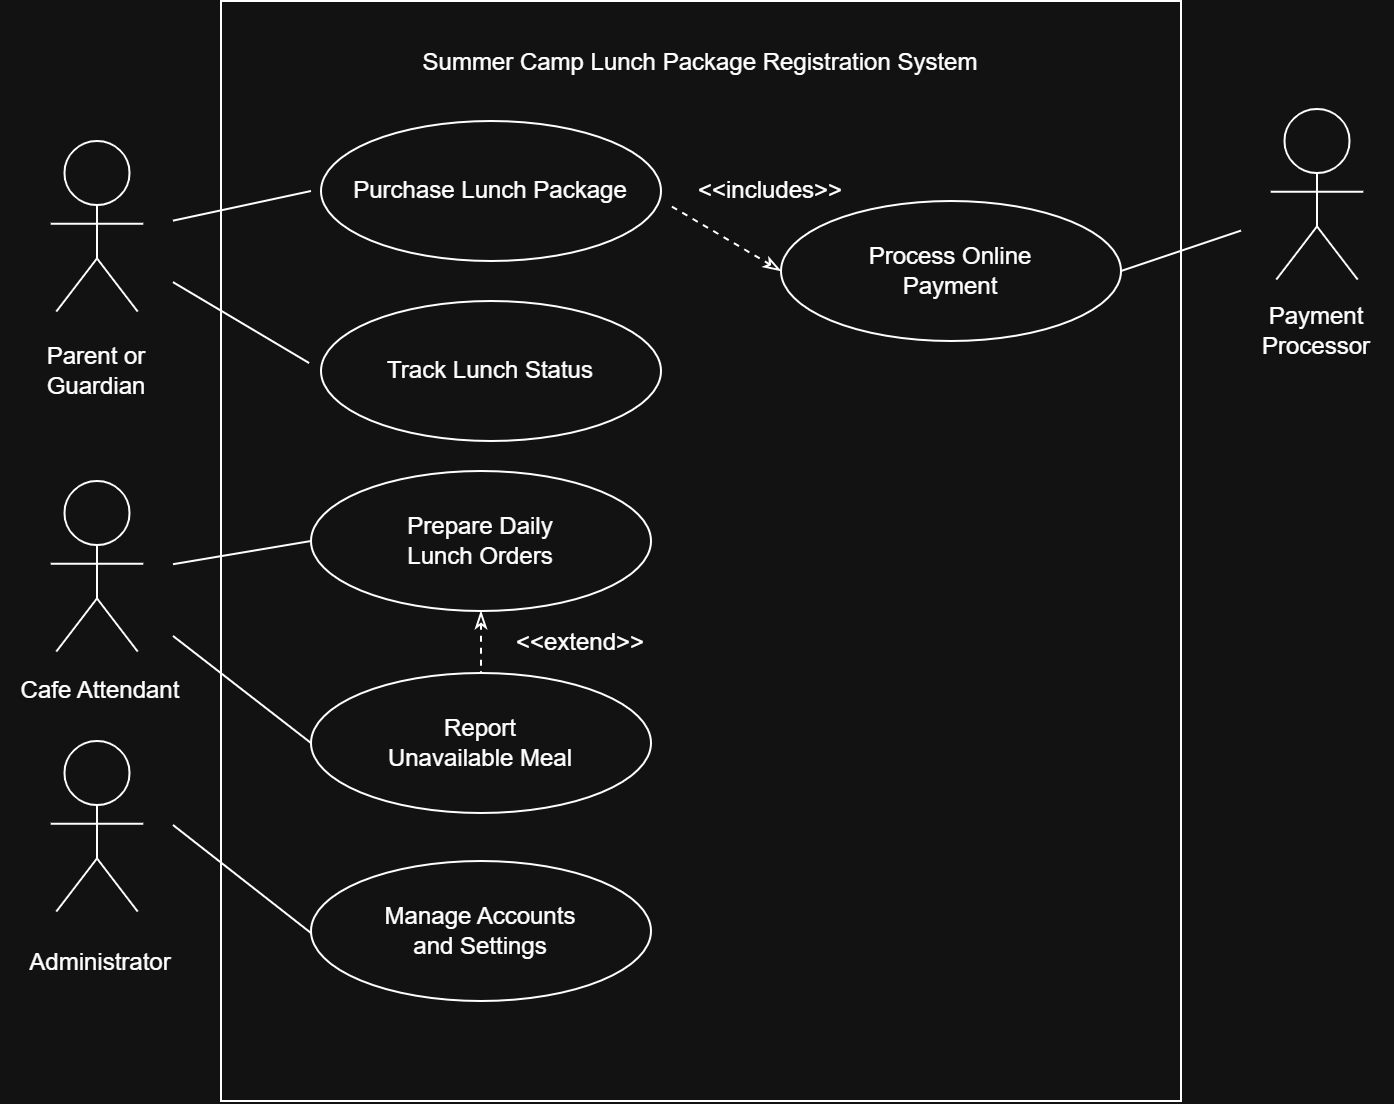

The diagram above was exported from draw.io. Its source (the exported page's mxGraphModel, read from the mxfile embedded in the PNG):
<mxGraphModel dx="1414" dy="777" grid="1" gridSize="10" guides="1" tooltips="1" connect="1" arrows="1" fold="1" page="1" pageScale="1" pageWidth="850" pageHeight="1100" math="0" shadow="0">
  <root>
    <mxCell id="0" />
    <mxCell id="1" parent="0" />
    <mxCell id="phtqNO6U3aBHkuTbjP_L-1" parent="1" style="rounded=0;whiteSpace=wrap;html=1;align=center;" value="Summer Camp Lunch Package Registration System&lt;div&gt;&lt;br&gt;&lt;/div&gt;&lt;div&gt;&lt;br&gt;&lt;div&gt;&lt;br&gt;&lt;/div&gt;&lt;div&gt;&lt;br&gt;&lt;/div&gt;&lt;div&gt;&lt;br&gt;&lt;/div&gt;&lt;div&gt;&lt;br&gt;&lt;/div&gt;&lt;div&gt;&lt;br&gt;&lt;/div&gt;&lt;div&gt;&lt;br&gt;&lt;/div&gt;&lt;div&gt;&lt;br&gt;&lt;/div&gt;&lt;div&gt;&lt;br&gt;&lt;/div&gt;&lt;div&gt;&lt;br&gt;&lt;/div&gt;&lt;div&gt;&lt;br&gt;&lt;/div&gt;&lt;div&gt;&lt;br&gt;&lt;/div&gt;&lt;div&gt;&lt;br&gt;&lt;/div&gt;&lt;div&gt;&lt;br&gt;&lt;/div&gt;&lt;div&gt;&lt;br&gt;&lt;/div&gt;&lt;div&gt;&lt;br&gt;&lt;/div&gt;&lt;div&gt;&lt;br&gt;&lt;/div&gt;&lt;div&gt;&lt;br&gt;&lt;/div&gt;&lt;div&gt;&lt;br&gt;&lt;/div&gt;&lt;div&gt;&lt;br&gt;&lt;/div&gt;&lt;div&gt;&lt;br&gt;&lt;/div&gt;&lt;div&gt;&lt;br&gt;&lt;/div&gt;&lt;div&gt;&lt;br&gt;&lt;/div&gt;&lt;div&gt;&lt;br&gt;&lt;/div&gt;&lt;div&gt;&lt;br&gt;&lt;/div&gt;&lt;div&gt;&lt;br&gt;&lt;/div&gt;&lt;div&gt;&lt;br&gt;&lt;/div&gt;&lt;div&gt;&lt;br&gt;&lt;/div&gt;&lt;div&gt;&lt;br&gt;&lt;/div&gt;&lt;div&gt;&lt;br&gt;&lt;/div&gt;&lt;div&gt;&lt;br&gt;&lt;/div&gt;&lt;div&gt;&lt;br&gt;&lt;/div&gt;&lt;div&gt;&lt;br&gt;&lt;/div&gt;&lt;/div&gt;" vertex="1">
      <mxGeometry height="550" width="480" x="200" y="10" as="geometry" />
    </mxCell>
    <mxCell id="oHdI74z7SjzOrW52AEoo-1" parent="1" style="shape=mermaidUsecaseActor;actorType=normal;verticalLabelPosition=bottom;verticalAlign=top;html=1;outlineConnect=0;" value="" vertex="1">
      <mxGeometry height="96" width="76" x="100" y="80" as="geometry" />
    </mxCell>
    <mxCell id="oHdI74z7SjzOrW52AEoo-2" parent="1" style="text;html=1;whiteSpace=wrap;strokeColor=none;fillColor=none;align=center;verticalAlign=middle;rounded=0;" value="Parent or Guardian" vertex="1">
      <mxGeometry height="30" width="60" x="108" y="180" as="geometry" />
    </mxCell>
    <mxCell id="oHdI74z7SjzOrW52AEoo-3" parent="1" style="ellipse;whiteSpace=wrap;html=1;shapeInside=1;" value="" vertex="1">
      <mxGeometry height="70" width="170" x="250" y="70" as="geometry" />
    </mxCell>
    <mxCell id="oHdI74z7SjzOrW52AEoo-4" parent="1" style="text;html=1;whiteSpace=wrap;strokeColor=none;fillColor=none;align=center;verticalAlign=middle;rounded=0;" value="Purchase Lunch Package" vertex="1">
      <mxGeometry height="30" width="180" x="245" y="90" as="geometry" />
    </mxCell>
    <mxCell id="oHdI74z7SjzOrW52AEoo-5" parent="1" style="ellipse;whiteSpace=wrap;html=1;shapeInside=1;" value="" vertex="1">
      <mxGeometry height="70" width="170" x="250" y="160" as="geometry" />
    </mxCell>
    <mxCell id="oHdI74z7SjzOrW52AEoo-6" parent="1" style="text;html=1;whiteSpace=wrap;strokeColor=none;fillColor=none;align=center;verticalAlign=middle;rounded=0;" value="Track Lunch Status" vertex="1">
      <mxGeometry height="30" width="130" x="270" y="180" as="geometry" />
    </mxCell>
    <mxCell id="oHdI74z7SjzOrW52AEoo-9" edge="1" parent="1" source="oHdI74z7SjzOrW52AEoo-1" style="edgeStyle=none;orthogonalLoop=1;jettySize=auto;html=1;rounded=0;entryX=0;entryY=0.5;entryDx=0;entryDy=0;endArrow=none;endFill=0;" target="oHdI74z7SjzOrW52AEoo-4" value="">
      <mxGeometry relative="1" width="80" as="geometry">
        <Array as="points" />
        <mxPoint x="380" y="220" as="sourcePoint" />
        <mxPoint x="460" y="220" as="targetPoint" />
      </mxGeometry>
    </mxCell>
    <mxCell id="oHdI74z7SjzOrW52AEoo-10" edge="1" parent="1" source="oHdI74z7SjzOrW52AEoo-1" style="edgeStyle=none;orthogonalLoop=1;jettySize=auto;html=1;rounded=0;entryX=-0.035;entryY=0.443;entryDx=0;entryDy=0;entryPerimeter=0;endArrow=none;endFill=0;" target="oHdI74z7SjzOrW52AEoo-5" value="">
      <mxGeometry relative="1" width="80" as="geometry">
        <Array as="points" />
        <mxPoint x="380" y="220" as="sourcePoint" />
        <mxPoint x="460" y="220" as="targetPoint" />
      </mxGeometry>
    </mxCell>
    <mxCell id="oHdI74z7SjzOrW52AEoo-11" parent="1" style="ellipse;whiteSpace=wrap;html=1;shapeInside=1;" value="" vertex="1">
      <mxGeometry height="70" width="170" x="480" y="110" as="geometry" />
    </mxCell>
    <mxCell id="oHdI74z7SjzOrW52AEoo-12" edge="1" parent="1" source="oHdI74z7SjzOrW52AEoo-11" style="endArrow=none;dashed=1;html=1;rounded=0;entryX=1;entryY=0.75;entryDx=0;entryDy=0;exitX=0;exitY=0.5;exitDx=0;exitDy=0;startArrow=classicThin;startFill=0;endFill=0;" target="oHdI74z7SjzOrW52AEoo-4" value="">
      <mxGeometry height="50" relative="1" width="50" as="geometry">
        <mxPoint x="360" y="250" as="sourcePoint" />
        <mxPoint x="410" y="200" as="targetPoint" />
      </mxGeometry>
    </mxCell>
    <mxCell id="oHdI74z7SjzOrW52AEoo-13" parent="1" style="text;html=1;whiteSpace=wrap;strokeColor=none;fillColor=none;align=center;verticalAlign=middle;rounded=0;" value="Process Online Payment" vertex="1">
      <mxGeometry height="30" width="120" x="505" y="130" as="geometry" />
    </mxCell>
    <mxCell id="oHdI74z7SjzOrW52AEoo-14" parent="1" style="shape=mermaidUsecaseActor;actorType=normal;verticalLabelPosition=bottom;verticalAlign=top;html=1;outlineConnect=0;" value="" vertex="1">
      <mxGeometry height="96" width="76" x="710" y="64" as="geometry" />
    </mxCell>
    <mxCell id="oHdI74z7SjzOrW52AEoo-15" parent="1" style="text;html=1;whiteSpace=wrap;strokeColor=none;fillColor=none;align=center;verticalAlign=middle;rounded=0;" value="Payment Processor" vertex="1">
      <mxGeometry height="30" width="60" x="718" y="160" as="geometry" />
    </mxCell>
    <mxCell id="oHdI74z7SjzOrW52AEoo-16" edge="1" parent="1" source="oHdI74z7SjzOrW52AEoo-11" style="edgeStyle=none;orthogonalLoop=1;jettySize=auto;html=1;rounded=0;exitX=1;exitY=0.5;exitDx=0;exitDy=0;endArrow=none;endFill=0;startArrow=none;startFill=0;" target="oHdI74z7SjzOrW52AEoo-14" value="">
      <mxGeometry relative="1" width="80" as="geometry">
        <Array as="points" />
        <mxPoint x="380" y="150" as="sourcePoint" />
        <mxPoint x="460" y="150" as="targetPoint" />
      </mxGeometry>
    </mxCell>
    <mxCell id="oHdI74z7SjzOrW52AEoo-17" parent="1" style="shape=mermaidUsecaseActor;actorType=normal;verticalLabelPosition=bottom;verticalAlign=top;html=1;outlineConnect=0;" value="" vertex="1">
      <mxGeometry height="96" width="76" x="100" y="250" as="geometry" />
    </mxCell>
    <mxCell id="oHdI74z7SjzOrW52AEoo-18" parent="1" style="shape=mermaidUsecaseActor;actorType=normal;verticalLabelPosition=bottom;verticalAlign=top;html=1;outlineConnect=0;" value="" vertex="1">
      <mxGeometry height="96" width="76" x="100" y="380" as="geometry" />
    </mxCell>
    <mxCell id="oHdI74z7SjzOrW52AEoo-19" parent="1" style="text;html=1;whiteSpace=wrap;strokeColor=none;fillColor=none;align=center;verticalAlign=middle;rounded=0;" value="Cafe Attendant" vertex="1">
      <mxGeometry height="30" width="100" x="90" y="340" as="geometry" />
    </mxCell>
    <mxCell id="oHdI74z7SjzOrW52AEoo-20" parent="1" style="text;html=1;whiteSpace=wrap;strokeColor=none;fillColor=none;align=center;verticalAlign=middle;rounded=0;" value="Administrator" vertex="1">
      <mxGeometry height="30" width="100" x="90" y="476" as="geometry" />
    </mxCell>
    <mxCell id="oHdI74z7SjzOrW52AEoo-21" parent="1" style="ellipse;whiteSpace=wrap;html=1;shapeInside=1;" value="" vertex="1">
      <mxGeometry height="70" width="170" x="245" y="245" as="geometry" />
    </mxCell>
    <mxCell id="oHdI74z7SjzOrW52AEoo-22" parent="1" style="text;html=1;whiteSpace=wrap;strokeColor=none;fillColor=none;align=center;verticalAlign=middle;rounded=0;" value="Prepare Daily Lunch Orders" vertex="1">
      <mxGeometry height="30" width="100" x="280" y="265" as="geometry" />
    </mxCell>
    <mxCell id="oHdI74z7SjzOrW52AEoo-23" edge="1" parent="1" source="oHdI74z7SjzOrW52AEoo-17" style="edgeStyle=none;orthogonalLoop=1;jettySize=auto;html=1;rounded=0;entryX=0;entryY=0.5;entryDx=0;entryDy=0;endArrow=none;endFill=0;" target="oHdI74z7SjzOrW52AEoo-21" value="">
      <mxGeometry relative="1" width="80" as="geometry">
        <Array as="points" />
        <mxPoint x="320" y="310" as="sourcePoint" />
        <mxPoint x="400" y="310" as="targetPoint" />
      </mxGeometry>
    </mxCell>
    <mxCell id="oHdI74z7SjzOrW52AEoo-24" parent="1" style="ellipse;whiteSpace=wrap;html=1;shapeInside=1;" value="" vertex="1">
      <mxGeometry height="70" width="170" x="245" y="346" as="geometry" />
    </mxCell>
    <mxCell id="oHdI74z7SjzOrW52AEoo-25" edge="1" parent="1" source="oHdI74z7SjzOrW52AEoo-21" style="endArrow=none;dashed=1;html=1;rounded=0;entryX=0.5;entryY=0;entryDx=0;entryDy=0;exitX=0.5;exitY=1;exitDx=0;exitDy=0;startArrow=classicThin;startFill=0;endFill=0;" target="oHdI74z7SjzOrW52AEoo-24" value="">
      <mxGeometry height="50" relative="1" width="50" as="geometry">
        <mxPoint x="1015" y="332" as="sourcePoint" />
        <mxPoint x="960" y="300" as="targetPoint" />
      </mxGeometry>
    </mxCell>
    <mxCell id="oHdI74z7SjzOrW52AEoo-26" parent="1" style="text;html=1;whiteSpace=wrap;strokeColor=none;fillColor=none;align=center;verticalAlign=middle;rounded=0;" value="Report Unavailable Meal" vertex="1">
      <mxGeometry height="30" width="100" x="280" y="366" as="geometry" />
    </mxCell>
    <mxCell id="oHdI74z7SjzOrW52AEoo-27" edge="1" parent="1" source="oHdI74z7SjzOrW52AEoo-17" style="edgeStyle=none;orthogonalLoop=1;jettySize=auto;html=1;rounded=0;entryX=0;entryY=0.5;entryDx=0;entryDy=0;endArrow=none;endFill=0;" target="oHdI74z7SjzOrW52AEoo-24" value="">
      <mxGeometry relative="1" width="80" as="geometry">
        <Array as="points" />
        <mxPoint x="890" y="440" as="sourcePoint" />
        <mxPoint x="958" y="480" as="targetPoint" />
      </mxGeometry>
    </mxCell>
    <mxCell id="oHdI74z7SjzOrW52AEoo-28" parent="1" style="text;html=1;whiteSpace=wrap;strokeColor=none;fillColor=none;align=center;verticalAlign=middle;rounded=0;" value="&amp;lt;&amp;lt;extend&amp;gt;&amp;gt;" vertex="1">
      <mxGeometry height="30" width="100" x="330" y="316" as="geometry" />
    </mxCell>
    <mxCell id="oHdI74z7SjzOrW52AEoo-29" parent="1" style="text;html=1;whiteSpace=wrap;strokeColor=none;fillColor=none;align=center;verticalAlign=middle;rounded=0;" value="&amp;lt;&amp;lt;includes&amp;gt;&amp;gt;" vertex="1">
      <mxGeometry height="30" width="100" x="425" y="90" as="geometry" />
    </mxCell>
    <mxCell id="oHdI74z7SjzOrW52AEoo-30" parent="1" style="ellipse;whiteSpace=wrap;html=1;shapeInside=1;" value="" vertex="1">
      <mxGeometry height="70" width="170" x="245" y="440" as="geometry" />
    </mxCell>
    <mxCell id="oHdI74z7SjzOrW52AEoo-31" parent="1" style="text;html=1;whiteSpace=wrap;strokeColor=none;fillColor=none;align=center;verticalAlign=middle;rounded=0;" value="Manage Accounts and Settings" vertex="1">
      <mxGeometry height="30" width="100" x="280" y="460" as="geometry" />
    </mxCell>
    <mxCell id="oHdI74z7SjzOrW52AEoo-32" edge="1" parent="1" style="edgeStyle=none;orthogonalLoop=1;jettySize=auto;html=1;rounded=0;entryX=0;entryY=0.5;entryDx=0;entryDy=0;endArrow=none;endFill=0;" value="">
      <mxGeometry relative="1" width="80" as="geometry">
        <Array as="points" />
        <mxPoint x="176" y="422" as="sourcePoint" />
        <mxPoint x="245" y="476" as="targetPoint" />
      </mxGeometry>
    </mxCell>
  </root>
</mxGraphModel>